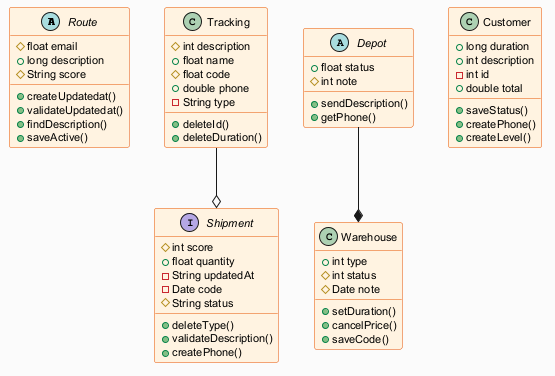

The diagram above was rendered by PlantUML. Its source (embedded in the PNG):
@startuml
skinparam backgroundColor #FAFAFA
skinparam classBackgroundColor #FFF3E0
skinparam classBorderColor #E65100
skinparam defaultFontSize 11
abstract class Route {
  #float email
  +long description
  #String score
  +createUpdatedat()
  +validateUpdatedat()
  +findDescription()
  +saveActive()
}
class Tracking {
  #int description
  +float name
  #float code
  +double phone
  -String type
  +deleteId()
  +deleteDuration()
}
class Warehouse {
  +int type
  #int status
  #Date note
  +setDuration()
  +cancelPrice()
  +saveCode()
}
class Customer {
  +long duration
  +int description
  -int id
  +double total
  +saveStatus()
  +createPhone()
  +createLevel()
}
interface Shipment {
  #int score
  +float quantity
  -String updatedAt
  -Date code
  #String status
  +deleteType()
  +validateDescription()
  +createPhone()
}
abstract class Depot {
  +float status
  #int note
  +sendDescription()
  +getPhone()
}
Tracking --o Shipment
Depot --* Warehouse
@enduml